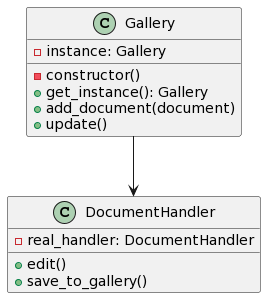

The diagram above was rendered by PlantUML. Its source (embedded in the PNG):
@startuml
class Gallery {
    - instance: Gallery
    - constructor()
    + get_instance(): Gallery
    + add_document(document)
    + update()
}

class DocumentHandler {
    - real_handler: DocumentHandler
    + edit()
    + save_to_gallery()
}

Gallery --> DocumentHandler
@enduml